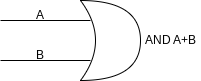

The diagram above was exported from draw.io. Its source (the exported page's mxGraphModel, read from the mxfile embedded in the PNG):
<mxGraphModel dx="606" dy="389" grid="1" gridSize="10" guides="1" tooltips="1" connect="1" arrows="1" fold="1" page="1" pageScale="1" pageWidth="850" pageHeight="1100" math="0" shadow="0">
  <root>
    <mxCell id="0" />
    <mxCell id="1" parent="0" />
    <mxCell id="9" value="" style="endArrow=none;html=1;" edge="1" parent="1">
      <mxGeometry width="50" height="50" relative="1" as="geometry">
        <mxPoint x="290" y="270" as="sourcePoint" />
        <mxPoint x="200" y="270" as="targetPoint" />
      </mxGeometry>
    </mxCell>
    <mxCell id="10" value="" style="endArrow=none;html=1;entryX=0;entryY=0.25;entryDx=0;entryDy=0;entryPerimeter=0;" edge="1" parent="1">
      <mxGeometry width="50" height="50" relative="1" as="geometry">
        <mxPoint x="200" y="230" as="sourcePoint" />
        <mxPoint x="290" y="230" as="targetPoint" />
      </mxGeometry>
    </mxCell>
    <mxCell id="11" value="A" style="text;html=1;align=center;verticalAlign=middle;whiteSpace=wrap;rounded=0;" vertex="1" parent="1">
      <mxGeometry x="210" y="210" width="60" height="30" as="geometry" />
    </mxCell>
    <mxCell id="13" value="B" style="text;html=1;align=center;verticalAlign=middle;whiteSpace=wrap;rounded=0;" vertex="1" parent="1">
      <mxGeometry x="210" y="250" width="60" height="30" as="geometry" />
    </mxCell>
    <mxCell id="14" value="AND A+B" style="text;html=1;align=center;verticalAlign=middle;whiteSpace=wrap;rounded=0;" vertex="1" parent="1">
      <mxGeometry x="340" y="235" width="60" height="30" as="geometry" />
    </mxCell>
    <mxCell id="15" value="" style="shape=xor;whiteSpace=wrap;html=1;" vertex="1" parent="1">
      <mxGeometry x="280" y="210" width="60" height="80" as="geometry" />
    </mxCell>
  </root>
</mxGraphModel>